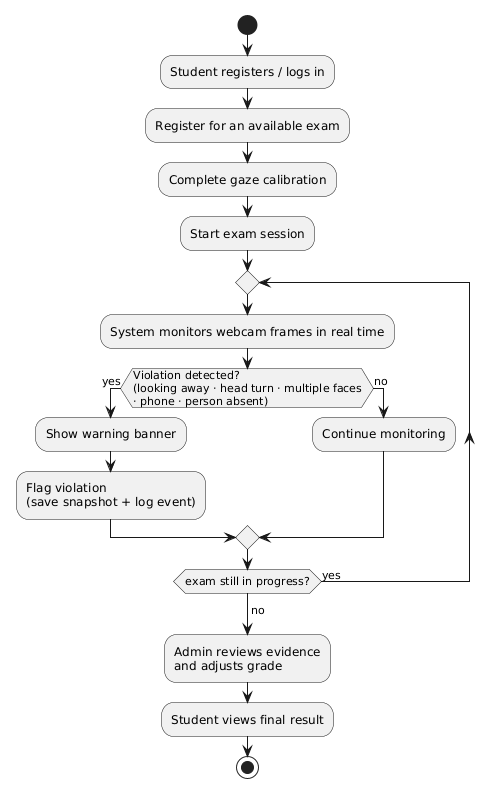

The diagram above was rendered by PlantUML. Its source (embedded in the PNG):
@startuml
skinparam shadowing false

start
:Student registers / logs in;
:Register for an available exam;
:Complete gaze calibration;
:Start exam session;

repeat
  :System monitors webcam frames in real time;
  if (Violation detected?\n(looking away · head turn · multiple faces\n· phone · person absent)) then (yes)
    :Show warning banner;
    :Flag violation\n(save snapshot + log event);
  else (no)
    :Continue monitoring;
  endif
repeat while (exam still in progress?) is (yes)
->no;

:Admin reviews evidence\nand adjusts grade;
:Student views final result;
stop
@enduml